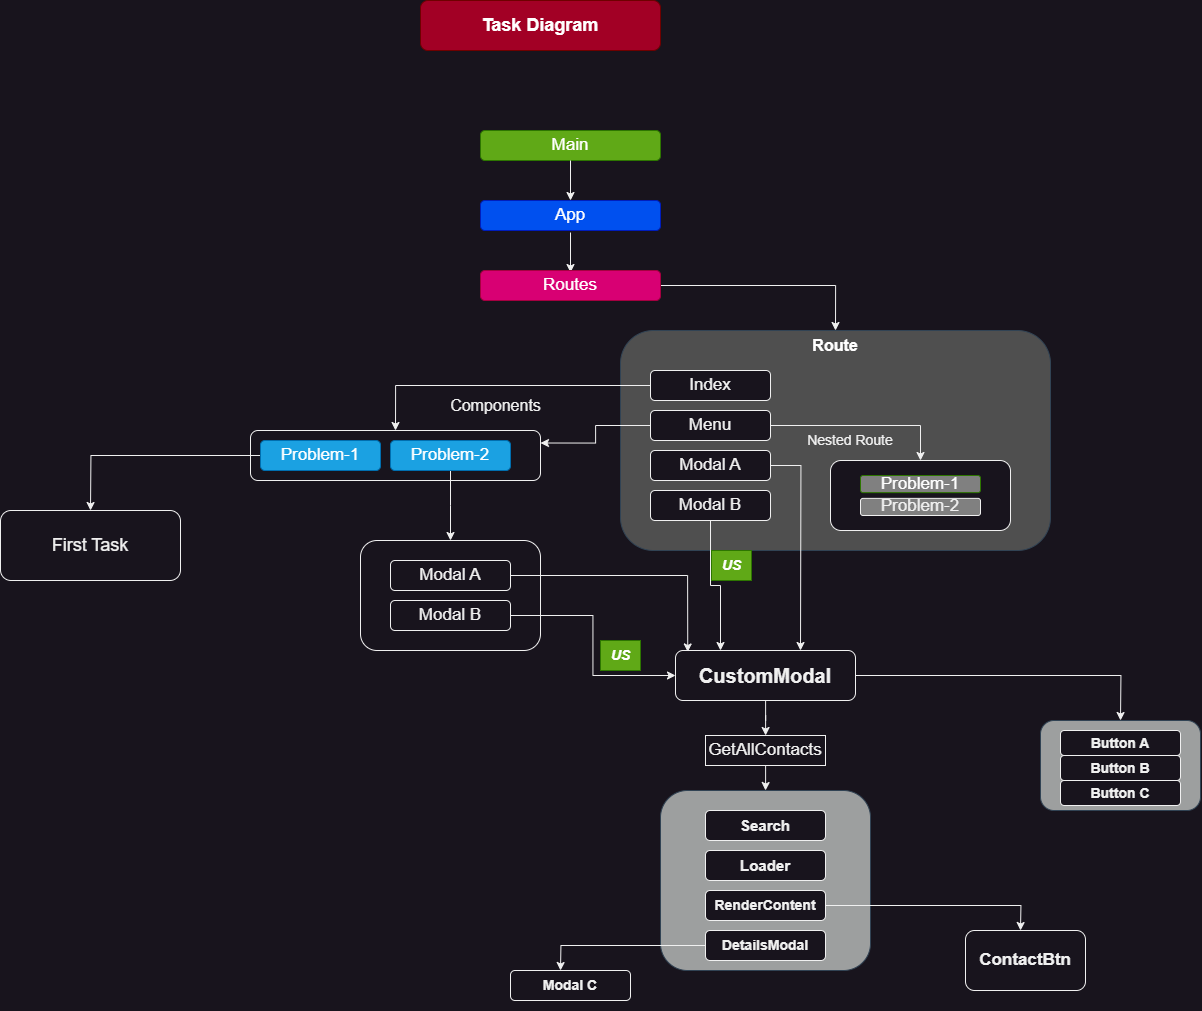

The diagram above was exported from draw.io. Its source (the exported page's mxGraphModel, read from the mxfile embedded in the PNG):
<mxGraphModel dx="2806" dy="1027" grid="1" gridSize="10" guides="1" tooltips="1" connect="1" arrows="1" fold="1" page="1" pageScale="1" pageWidth="850" pageHeight="1100" math="0" shadow="0">
  <root>
    <mxCell id="0" />
    <mxCell id="1" parent="0" />
    <mxCell id="-GDN4UrOe8dbogdvEoQv-68" value="" style="group" vertex="1" connectable="0" parent="1">
      <mxGeometry x="-290" y="50" width="825" height="980" as="geometry" />
    </mxCell>
    <mxCell id="-GDN4UrOe8dbogdvEoQv-66" value="" style="group" vertex="1" connectable="0" parent="-GDN4UrOe8dbogdvEoQv-68">
      <mxGeometry x="130" width="695" height="980" as="geometry" />
    </mxCell>
    <mxCell id="-GDN4UrOe8dbogdvEoQv-42" value="" style="group" vertex="1" connectable="0" parent="-GDN4UrOe8dbogdvEoQv-66">
      <mxGeometry x="90" y="50" width="605" height="930" as="geometry" />
    </mxCell>
    <mxCell id="-GDN4UrOe8dbogdvEoQv-5" value="" style="group" vertex="1" connectable="0" parent="-GDN4UrOe8dbogdvEoQv-42">
      <mxGeometry y="50" width="570" height="520" as="geometry" />
    </mxCell>
    <mxCell id="t8pB0Os8U5A_Vzi8jcBR-1" value="&lt;font style=&quot;font-size: 17px;&quot;&gt;Main&lt;/font&gt;" style="rounded=1;whiteSpace=wrap;html=1;fillColor=#60a917;fontColor=#ffffff;strokeColor=#2D7600;" parent="-GDN4UrOe8dbogdvEoQv-5" vertex="1">
      <mxGeometry width="180" height="30" as="geometry" />
    </mxCell>
    <mxCell id="1vCkB_-oqcMV8Dy5rgFM-1" value="" style="endArrow=classic;html=1;rounded=0;exitX=0.5;exitY=1;exitDx=0;exitDy=0;" parent="-GDN4UrOe8dbogdvEoQv-5" source="t8pB0Os8U5A_Vzi8jcBR-1" edge="1">
      <mxGeometry width="50" height="50" relative="1" as="geometry">
        <mxPoint x="50" y="370" as="sourcePoint" />
        <mxPoint x="90" y="70" as="targetPoint" />
      </mxGeometry>
    </mxCell>
    <mxCell id="1vCkB_-oqcMV8Dy5rgFM-2" value="&lt;font style=&quot;font-size: 17px;&quot;&gt;App&lt;/font&gt;" style="rounded=1;whiteSpace=wrap;html=1;fillColor=#0050ef;fontColor=#ffffff;strokeColor=#001DBC;" parent="-GDN4UrOe8dbogdvEoQv-5" vertex="1">
      <mxGeometry y="70" width="180" height="30" as="geometry" />
    </mxCell>
    <mxCell id="1vCkB_-oqcMV8Dy5rgFM-4" value="" style="endArrow=classic;html=1;rounded=0;exitX=0.5;exitY=1;exitDx=0;exitDy=0;" parent="-GDN4UrOe8dbogdvEoQv-5" edge="1">
      <mxGeometry width="50" height="50" relative="1" as="geometry">
        <mxPoint x="90" y="102" as="sourcePoint" />
        <mxPoint x="90" y="142" as="targetPoint" />
      </mxGeometry>
    </mxCell>
    <mxCell id="-GDN4UrOe8dbogdvEoQv-83" style="edgeStyle=orthogonalEdgeStyle;rounded=0;orthogonalLoop=1;jettySize=auto;html=1;entryX=0.5;entryY=0;entryDx=0;entryDy=0;" edge="1" parent="-GDN4UrOe8dbogdvEoQv-5" source="1vCkB_-oqcMV8Dy5rgFM-6" target="-GDN4UrOe8dbogdvEoQv-7">
      <mxGeometry relative="1" as="geometry" />
    </mxCell>
    <mxCell id="1vCkB_-oqcMV8Dy5rgFM-6" value="&lt;font style=&quot;font-size: 17px;&quot;&gt;Routes&lt;/font&gt;" style="rounded=1;whiteSpace=wrap;html=1;fillColor=#d80073;fontColor=#ffffff;strokeColor=#A50040;" parent="-GDN4UrOe8dbogdvEoQv-5" vertex="1">
      <mxGeometry y="140" width="180" height="30" as="geometry" />
    </mxCell>
    <mxCell id="-GDN4UrOe8dbogdvEoQv-2" value="" style="rounded=1;whiteSpace=wrap;html=1;fillColor=#4f4f4f;fontColor=#ffffff;strokeColor=#314354;align=center;" vertex="1" parent="-GDN4UrOe8dbogdvEoQv-5">
      <mxGeometry x="140" y="200" width="430" height="220" as="geometry" />
    </mxCell>
    <mxCell id="-GDN4UrOe8dbogdvEoQv-44" style="edgeStyle=orthogonalEdgeStyle;rounded=0;orthogonalLoop=1;jettySize=auto;html=1;entryX=0.5;entryY=0;entryDx=0;entryDy=0;" edge="1" parent="-GDN4UrOe8dbogdvEoQv-5" source="-GDN4UrOe8dbogdvEoQv-3" target="-GDN4UrOe8dbogdvEoQv-43">
      <mxGeometry relative="1" as="geometry" />
    </mxCell>
    <mxCell id="-GDN4UrOe8dbogdvEoQv-3" value="&lt;font style=&quot;font-size: 17px;&quot;&gt;Index&lt;br&gt;&lt;/font&gt;" style="rounded=1;whiteSpace=wrap;html=1;" vertex="1" parent="-GDN4UrOe8dbogdvEoQv-5">
      <mxGeometry x="170" y="240" width="120" height="30" as="geometry" />
    </mxCell>
    <mxCell id="-GDN4UrOe8dbogdvEoQv-7" value="&lt;b&gt;&lt;font style=&quot;font-size: 16px;&quot;&gt;Route&lt;/font&gt;&lt;/b&gt;" style="rounded=0;whiteSpace=wrap;html=1;fillColor=none;fontColor=#ffffff;strokeColor=none;" vertex="1" parent="-GDN4UrOe8dbogdvEoQv-5">
      <mxGeometry x="295" y="200" width="120" height="30" as="geometry" />
    </mxCell>
    <mxCell id="-GDN4UrOe8dbogdvEoQv-65" style="edgeStyle=orthogonalEdgeStyle;rounded=0;orthogonalLoop=1;jettySize=auto;html=1;entryX=1;entryY=0.25;entryDx=0;entryDy=0;" edge="1" parent="-GDN4UrOe8dbogdvEoQv-5" source="-GDN4UrOe8dbogdvEoQv-20" target="-GDN4UrOe8dbogdvEoQv-43">
      <mxGeometry relative="1" as="geometry" />
    </mxCell>
    <mxCell id="-GDN4UrOe8dbogdvEoQv-77" style="edgeStyle=orthogonalEdgeStyle;rounded=0;orthogonalLoop=1;jettySize=auto;html=1;" edge="1" parent="-GDN4UrOe8dbogdvEoQv-5" source="-GDN4UrOe8dbogdvEoQv-20" target="-GDN4UrOe8dbogdvEoQv-76">
      <mxGeometry relative="1" as="geometry" />
    </mxCell>
    <mxCell id="-GDN4UrOe8dbogdvEoQv-20" value="&lt;font style=&quot;font-size: 17px;&quot;&gt;Menu&lt;br&gt;&lt;/font&gt;" style="rounded=1;whiteSpace=wrap;html=1;" vertex="1" parent="-GDN4UrOe8dbogdvEoQv-5">
      <mxGeometry x="170" y="280" width="120" height="30" as="geometry" />
    </mxCell>
    <mxCell id="-GDN4UrOe8dbogdvEoQv-43" value="" style="rounded=1;whiteSpace=wrap;html=1;align=center;" vertex="1" parent="-GDN4UrOe8dbogdvEoQv-5">
      <mxGeometry x="-230" y="300" width="290" height="50" as="geometry" />
    </mxCell>
    <mxCell id="-GDN4UrOe8dbogdvEoQv-76" value="" style="rounded=1;whiteSpace=wrap;html=1;align=center;" vertex="1" parent="-GDN4UrOe8dbogdvEoQv-5">
      <mxGeometry x="350" y="330" width="180" height="70" as="geometry" />
    </mxCell>
    <mxCell id="-GDN4UrOe8dbogdvEoQv-80" value="" style="group" vertex="1" connectable="0" parent="-GDN4UrOe8dbogdvEoQv-5">
      <mxGeometry x="380" y="345" width="120" height="40" as="geometry" />
    </mxCell>
    <mxCell id="-GDN4UrOe8dbogdvEoQv-78" value="&lt;font style=&quot;font-size: 17px;&quot;&gt;Problem-1&lt;br&gt;&lt;/font&gt;" style="rounded=1;whiteSpace=wrap;html=1;fillColor=#808080;fontColor=#ffffff;strokeColor=#2D7600;" vertex="1" parent="-GDN4UrOe8dbogdvEoQv-80">
      <mxGeometry width="120" height="17.142857142857142" as="geometry" />
    </mxCell>
    <mxCell id="-GDN4UrOe8dbogdvEoQv-79" value="&lt;font style=&quot;font-size: 17px;&quot;&gt;Problem-2&lt;br&gt;&lt;/font&gt;" style="rounded=1;whiteSpace=wrap;html=1;fillColor=#808080;" vertex="1" parent="-GDN4UrOe8dbogdvEoQv-80">
      <mxGeometry y="22.857142857142854" width="120" height="17.142857142857142" as="geometry" />
    </mxCell>
    <mxCell id="-GDN4UrOe8dbogdvEoQv-84" value="&lt;font style=&quot;font-size: 16px;&quot;&gt;Components&lt;/font&gt;" style="text;html=1;align=center;verticalAlign=middle;resizable=0;points=[];autosize=1;strokeColor=none;fillColor=none;" vertex="1" parent="-GDN4UrOe8dbogdvEoQv-5">
      <mxGeometry x="-40" y="260" width="110" height="30" as="geometry" />
    </mxCell>
    <mxCell id="-GDN4UrOe8dbogdvEoQv-85" value="&lt;font style=&quot;font-size: 14px;&quot;&gt;Nested Route&lt;/font&gt;" style="rounded=1;whiteSpace=wrap;html=1;fillColor=none;strokeColor=none;" vertex="1" parent="-GDN4UrOe8dbogdvEoQv-5">
      <mxGeometry x="310" y="300" width="120" height="20" as="geometry" />
    </mxCell>
    <mxCell id="-GDN4UrOe8dbogdvEoQv-119" value="" style="group" vertex="1" connectable="0" parent="-GDN4UrOe8dbogdvEoQv-5">
      <mxGeometry x="170" y="320" width="120" height="70" as="geometry" />
    </mxCell>
    <mxCell id="-GDN4UrOe8dbogdvEoQv-122" style="edgeStyle=orthogonalEdgeStyle;rounded=0;orthogonalLoop=1;jettySize=auto;html=1;" edge="1" parent="-GDN4UrOe8dbogdvEoQv-119" source="-GDN4UrOe8dbogdvEoQv-21">
      <mxGeometry relative="1" as="geometry">
        <mxPoint x="150" y="200" as="targetPoint" />
      </mxGeometry>
    </mxCell>
    <mxCell id="-GDN4UrOe8dbogdvEoQv-21" value="&lt;font style=&quot;font-size: 17px;&quot;&gt;Modal A&lt;br&gt;&lt;/font&gt;" style="rounded=1;whiteSpace=wrap;html=1;" vertex="1" parent="-GDN4UrOe8dbogdvEoQv-119">
      <mxGeometry width="120" height="30" as="geometry" />
    </mxCell>
    <mxCell id="-GDN4UrOe8dbogdvEoQv-24" value="&lt;font style=&quot;font-size: 17px;&quot;&gt;Modal B&lt;br&gt;&lt;/font&gt;" style="rounded=1;whiteSpace=wrap;html=1;" vertex="1" parent="-GDN4UrOe8dbogdvEoQv-119">
      <mxGeometry y="40" width="120" height="30" as="geometry" />
    </mxCell>
    <mxCell id="-GDN4UrOe8dbogdvEoQv-127" value="&lt;b&gt;&lt;i&gt;&lt;font style=&quot;font-size: 14px;&quot;&gt;US&lt;/font&gt;&lt;/i&gt;&lt;/b&gt;" style="text;html=1;align=center;verticalAlign=middle;resizable=0;points=[];autosize=1;strokeColor=#2D7600;fillColor=#60a917;fontColor=#ffffff;" vertex="1" parent="-GDN4UrOe8dbogdvEoQv-5">
      <mxGeometry x="231" y="420" width="40" height="30" as="geometry" />
    </mxCell>
    <mxCell id="-GDN4UrOe8dbogdvEoQv-134" style="edgeStyle=orthogonalEdgeStyle;rounded=0;orthogonalLoop=1;jettySize=auto;html=1;" edge="1" parent="-GDN4UrOe8dbogdvEoQv-42" source="-GDN4UrOe8dbogdvEoQv-136">
      <mxGeometry relative="1" as="geometry">
        <mxPoint x="285" y="710" as="targetPoint" />
      </mxGeometry>
    </mxCell>
    <mxCell id="-GDN4UrOe8dbogdvEoQv-146" style="edgeStyle=orthogonalEdgeStyle;rounded=0;orthogonalLoop=1;jettySize=auto;html=1;fontFamily=Helvetica;fontSize=12;fontColor=default;" edge="1" parent="-GDN4UrOe8dbogdvEoQv-42" source="-GDN4UrOe8dbogdvEoQv-117">
      <mxGeometry relative="1" as="geometry">
        <mxPoint x="640" y="640" as="targetPoint" />
      </mxGeometry>
    </mxCell>
    <mxCell id="-GDN4UrOe8dbogdvEoQv-117" value="&lt;font size=&quot;1&quot; style=&quot;&quot;&gt;&lt;b style=&quot;font-size: 20px;&quot;&gt;CustomModal&lt;/b&gt;&lt;/font&gt;" style="rounded=1;whiteSpace=wrap;html=1;align=center;" vertex="1" parent="-GDN4UrOe8dbogdvEoQv-42">
      <mxGeometry x="195" y="570" width="180" height="50" as="geometry" />
    </mxCell>
    <mxCell id="-GDN4UrOe8dbogdvEoQv-120" style="edgeStyle=orthogonalEdgeStyle;rounded=0;orthogonalLoop=1;jettySize=auto;html=1;entryX=0.25;entryY=0;entryDx=0;entryDy=0;" edge="1" parent="-GDN4UrOe8dbogdvEoQv-42" source="-GDN4UrOe8dbogdvEoQv-24" target="-GDN4UrOe8dbogdvEoQv-117">
      <mxGeometry relative="1" as="geometry">
        <mxPoint x="230" y="520" as="targetPoint" />
      </mxGeometry>
    </mxCell>
    <mxCell id="-GDN4UrOe8dbogdvEoQv-126" value="&lt;b&gt;&lt;i&gt;&lt;font style=&quot;font-size: 14px;&quot;&gt;US&lt;/font&gt;&lt;/i&gt;&lt;/b&gt;" style="text;html=1;align=center;verticalAlign=middle;resizable=0;points=[];autosize=1;strokeColor=#2D7600;fillColor=#60a917;fontColor=#ffffff;" vertex="1" parent="-GDN4UrOe8dbogdvEoQv-42">
      <mxGeometry x="120" y="560" width="40" height="30" as="geometry" />
    </mxCell>
    <mxCell id="-GDN4UrOe8dbogdvEoQv-136" value="&lt;font style=&quot;font-size: 17px;&quot;&gt;GetAllContacts&lt;br&gt;&lt;/font&gt;" style="rounded=1;whiteSpace=wrap;html=1;arcSize=0;" vertex="1" parent="-GDN4UrOe8dbogdvEoQv-42">
      <mxGeometry x="225" y="655" width="120" height="30" as="geometry" />
    </mxCell>
    <mxCell id="-GDN4UrOe8dbogdvEoQv-137" value="" style="edgeStyle=orthogonalEdgeStyle;rounded=0;orthogonalLoop=1;jettySize=auto;html=1;" edge="1" parent="-GDN4UrOe8dbogdvEoQv-42" source="-GDN4UrOe8dbogdvEoQv-117" target="-GDN4UrOe8dbogdvEoQv-136">
      <mxGeometry relative="1" as="geometry">
        <mxPoint x="215" y="810" as="targetPoint" />
        <mxPoint x="215" y="720" as="sourcePoint" />
      </mxGeometry>
    </mxCell>
    <mxCell id="-GDN4UrOe8dbogdvEoQv-139" value="" style="rounded=1;whiteSpace=wrap;html=1;fillColor=#9d9f9f;fontColor=#ffffff;strokeColor=#314354;align=center;" vertex="1" parent="-GDN4UrOe8dbogdvEoQv-42">
      <mxGeometry x="180" y="710" width="210" height="180" as="geometry" />
    </mxCell>
    <mxCell id="-GDN4UrOe8dbogdvEoQv-140" value="&lt;b&gt;&lt;font style=&quot;font-size: 15px;&quot;&gt;Search&lt;/font&gt;&lt;/b&gt;" style="rounded=1;whiteSpace=wrap;html=1;strokeColor=default;fontFamily=Helvetica;fontSize=12;fontColor=default;fillColor=default;" vertex="1" parent="-GDN4UrOe8dbogdvEoQv-42">
      <mxGeometry x="225" y="730" width="120" height="30" as="geometry" />
    </mxCell>
    <mxCell id="-GDN4UrOe8dbogdvEoQv-141" value="&lt;font style=&quot;font-size: 15px;&quot;&gt;&lt;b&gt;Loader&lt;/b&gt;&lt;/font&gt;" style="rounded=1;whiteSpace=wrap;html=1;strokeColor=default;fontFamily=Helvetica;fontSize=12;fontColor=default;fillColor=default;" vertex="1" parent="-GDN4UrOe8dbogdvEoQv-42">
      <mxGeometry x="225" y="770" width="120" height="30" as="geometry" />
    </mxCell>
    <mxCell id="-GDN4UrOe8dbogdvEoQv-144" style="edgeStyle=orthogonalEdgeStyle;rounded=0;orthogonalLoop=1;jettySize=auto;html=1;fontFamily=Helvetica;fontSize=12;fontColor=default;" edge="1" parent="-GDN4UrOe8dbogdvEoQv-42" source="-GDN4UrOe8dbogdvEoQv-142">
      <mxGeometry relative="1" as="geometry">
        <mxPoint x="540" y="850" as="targetPoint" />
      </mxGeometry>
    </mxCell>
    <mxCell id="-GDN4UrOe8dbogdvEoQv-142" value="&lt;b&gt;&lt;font style=&quot;font-size: 14px;&quot;&gt;RenderContent&lt;/font&gt;&lt;/b&gt;" style="rounded=1;whiteSpace=wrap;html=1;strokeColor=default;fontFamily=Helvetica;fontSize=12;fontColor=default;fillColor=default;" vertex="1" parent="-GDN4UrOe8dbogdvEoQv-42">
      <mxGeometry x="225" y="810" width="120" height="30" as="geometry" />
    </mxCell>
    <mxCell id="-GDN4UrOe8dbogdvEoQv-151" style="edgeStyle=orthogonalEdgeStyle;rounded=0;orthogonalLoop=1;jettySize=auto;html=1;fontFamily=Helvetica;fontSize=12;fontColor=default;" edge="1" parent="-GDN4UrOe8dbogdvEoQv-42" source="-GDN4UrOe8dbogdvEoQv-143">
      <mxGeometry relative="1" as="geometry">
        <mxPoint x="80" y="890" as="targetPoint" />
      </mxGeometry>
    </mxCell>
    <mxCell id="-GDN4UrOe8dbogdvEoQv-143" value="&lt;b&gt;&lt;font style=&quot;font-size: 14px;&quot;&gt;DetailsModal&lt;/font&gt;&lt;/b&gt;" style="rounded=1;whiteSpace=wrap;html=1;strokeColor=default;fontFamily=Helvetica;fontSize=12;fontColor=default;fillColor=default;" vertex="1" parent="-GDN4UrOe8dbogdvEoQv-42">
      <mxGeometry x="225" y="850" width="120" height="30" as="geometry" />
    </mxCell>
    <mxCell id="-GDN4UrOe8dbogdvEoQv-145" value="&lt;b&gt;&lt;font style=&quot;font-size: 17px;&quot;&gt;ContactBtn&lt;/font&gt;&lt;/b&gt;" style="rounded=1;whiteSpace=wrap;html=1;strokeColor=default;fontFamily=Helvetica;fontSize=12;fontColor=default;fillColor=default;" vertex="1" parent="-GDN4UrOe8dbogdvEoQv-42">
      <mxGeometry x="485" y="850" width="120" height="60" as="geometry" />
    </mxCell>
    <mxCell id="-GDN4UrOe8dbogdvEoQv-152" value="&lt;b&gt;&lt;font style=&quot;font-size: 14px;&quot;&gt;Modal C&lt;/font&gt;&lt;/b&gt;" style="rounded=1;whiteSpace=wrap;html=1;strokeColor=default;fontFamily=Helvetica;fontSize=12;fontColor=default;fillColor=default;" vertex="1" parent="-GDN4UrOe8dbogdvEoQv-42">
      <mxGeometry x="30" y="890" width="120" height="30" as="geometry" />
    </mxCell>
    <mxCell id="-GDN4UrOe8dbogdvEoQv-89" value="" style="rounded=1;whiteSpace=wrap;html=1;align=center;" vertex="1" parent="-GDN4UrOe8dbogdvEoQv-66">
      <mxGeometry x="-30" y="510" width="180" height="110" as="geometry" />
    </mxCell>
    <mxCell id="-GDN4UrOe8dbogdvEoQv-125" style="edgeStyle=orthogonalEdgeStyle;rounded=0;orthogonalLoop=1;jettySize=auto;html=1;entryX=0.068;entryY=0.029;entryDx=0;entryDy=0;entryPerimeter=0;" edge="1" parent="-GDN4UrOe8dbogdvEoQv-66" source="-GDN4UrOe8dbogdvEoQv-91" target="-GDN4UrOe8dbogdvEoQv-117">
      <mxGeometry relative="1" as="geometry" />
    </mxCell>
    <mxCell id="-GDN4UrOe8dbogdvEoQv-91" value="&lt;font style=&quot;font-size: 17px;&quot;&gt;Modal A&lt;br&gt;&lt;/font&gt;" style="rounded=1;whiteSpace=wrap;html=1;" vertex="1" parent="-GDN4UrOe8dbogdvEoQv-66">
      <mxGeometry y="530" width="120" height="30" as="geometry" />
    </mxCell>
    <mxCell id="-GDN4UrOe8dbogdvEoQv-124" style="edgeStyle=orthogonalEdgeStyle;rounded=0;orthogonalLoop=1;jettySize=auto;html=1;entryX=0;entryY=0.5;entryDx=0;entryDy=0;" edge="1" parent="-GDN4UrOe8dbogdvEoQv-66" source="-GDN4UrOe8dbogdvEoQv-116" target="-GDN4UrOe8dbogdvEoQv-117">
      <mxGeometry relative="1" as="geometry" />
    </mxCell>
    <mxCell id="-GDN4UrOe8dbogdvEoQv-116" value="&lt;font style=&quot;font-size: 17px;&quot;&gt;Modal B&lt;br&gt;&lt;/font&gt;" style="rounded=1;whiteSpace=wrap;html=1;" vertex="1" parent="-GDN4UrOe8dbogdvEoQv-66">
      <mxGeometry y="570" width="120" height="30" as="geometry" />
    </mxCell>
    <mxCell id="-GDN4UrOe8dbogdvEoQv-86" style="edgeStyle=orthogonalEdgeStyle;rounded=0;orthogonalLoop=1;jettySize=auto;html=1;" edge="1" parent="-GDN4UrOe8dbogdvEoQv-68" source="-GDN4UrOe8dbogdvEoQv-63">
      <mxGeometry relative="1" as="geometry">
        <mxPoint x="-170.00000000000023" y="480" as="targetPoint" />
      </mxGeometry>
    </mxCell>
    <mxCell id="-GDN4UrOe8dbogdvEoQv-63" value="&lt;font style=&quot;font-size: 17px;&quot;&gt;Problem-1&lt;br&gt;&lt;/font&gt;" style="rounded=1;whiteSpace=wrap;html=1;fillColor=#1ba1e2;fontColor=#ffffff;strokeColor=#006EAF;" vertex="1" parent="-GDN4UrOe8dbogdvEoQv-68">
      <mxGeometry y="410" width="120" height="30" as="geometry" />
    </mxCell>
    <mxCell id="-GDN4UrOe8dbogdvEoQv-90" style="edgeStyle=orthogonalEdgeStyle;rounded=0;orthogonalLoop=1;jettySize=auto;html=1;" edge="1" parent="-GDN4UrOe8dbogdvEoQv-68" source="-GDN4UrOe8dbogdvEoQv-64">
      <mxGeometry relative="1" as="geometry">
        <mxPoint x="190" y="510" as="targetPoint" />
      </mxGeometry>
    </mxCell>
    <mxCell id="-GDN4UrOe8dbogdvEoQv-64" value="&lt;font style=&quot;font-size: 17px;&quot;&gt;Problem-2&lt;br&gt;&lt;/font&gt;" style="rounded=1;whiteSpace=wrap;html=1;fillColor=#1ba1e2;fontColor=#ffffff;strokeColor=#006EAF;" vertex="1" parent="-GDN4UrOe8dbogdvEoQv-68">
      <mxGeometry x="130" y="410" width="120" height="30" as="geometry" />
    </mxCell>
    <mxCell id="-GDN4UrOe8dbogdvEoQv-87" value="&lt;font style=&quot;font-size: 18px;&quot;&gt;First Task&lt;/font&gt;" style="rounded=1;whiteSpace=wrap;html=1;align=center;" vertex="1" parent="1">
      <mxGeometry x="-550" y="530" width="180" height="70" as="geometry" />
    </mxCell>
    <mxCell id="-GDN4UrOe8dbogdvEoQv-6" value="&lt;font style=&quot;&quot;&gt;&lt;b style=&quot;&quot;&gt;&lt;font style=&quot;font-size: 18px;&quot;&gt;Task Diagram&lt;/font&gt;&lt;/b&gt;&lt;br&gt;&lt;/font&gt;" style="rounded=1;whiteSpace=wrap;html=1;fillColor=#a20025;fontColor=#ffffff;strokeColor=#6F0000;" vertex="1" parent="1">
      <mxGeometry x="-130" y="20" width="240" height="50" as="geometry" />
    </mxCell>
    <mxCell id="-GDN4UrOe8dbogdvEoQv-148" value="" style="rounded=1;whiteSpace=wrap;html=1;fillColor=#9d9f9f;fontColor=#ffffff;strokeColor=#314354;align=center;" vertex="1" parent="1">
      <mxGeometry x="490" y="740" width="160" height="90" as="geometry" />
    </mxCell>
    <mxCell id="-GDN4UrOe8dbogdvEoQv-147" value="&lt;b&gt;&lt;font style=&quot;font-size: 14px;&quot;&gt;Button A&lt;/font&gt;&lt;/b&gt;" style="rounded=1;whiteSpace=wrap;html=1;strokeColor=default;fontFamily=Helvetica;fontSize=12;fontColor=default;fillColor=default;" vertex="1" parent="1">
      <mxGeometry x="510" y="750" width="120" height="25" as="geometry" />
    </mxCell>
    <mxCell id="-GDN4UrOe8dbogdvEoQv-149" value="&lt;b&gt;&lt;font style=&quot;font-size: 14px;&quot;&gt;Button B&lt;/font&gt;&lt;/b&gt;" style="rounded=1;whiteSpace=wrap;html=1;strokeColor=default;fontFamily=Helvetica;fontSize=12;fontColor=default;fillColor=default;" vertex="1" parent="1">
      <mxGeometry x="510" y="775" width="120" height="25" as="geometry" />
    </mxCell>
    <mxCell id="-GDN4UrOe8dbogdvEoQv-150" value="&lt;b&gt;&lt;font style=&quot;font-size: 14px;&quot;&gt;Button C&lt;/font&gt;&lt;/b&gt;" style="rounded=1;whiteSpace=wrap;html=1;strokeColor=default;fontFamily=Helvetica;fontSize=12;fontColor=default;fillColor=default;" vertex="1" parent="1">
      <mxGeometry x="510" y="800" width="120" height="25" as="geometry" />
    </mxCell>
  </root>
</mxGraphModel>